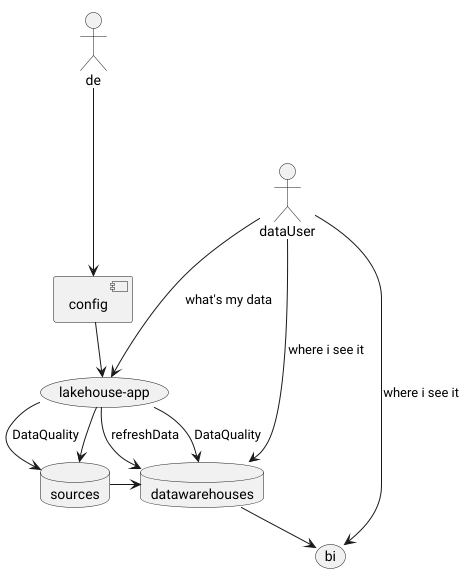

The diagram above was rendered by PlantUML. Its source (embedded in the PNG):
@startuml
'https://plantuml.com/use-case-diagram
!pragma layout smetana

database datawarehouses
database sources

de ---->   [config]
[config] --> (lakehouse-app)

(lakehouse-app) --> sources
(lakehouse-app) --> datawarehouses: refreshData
(lakehouse-app) --> datawarehouses: DataQuality
(lakehouse-app) --> sources: DataQuality



datawarehouses --> (bi)
sources -> datawarehouses

dataUser ---> (lakehouse-app):what's my data
dataUser ---> datawarehouses:where i see it
dataUser ---> bi:where i see it

@enduml